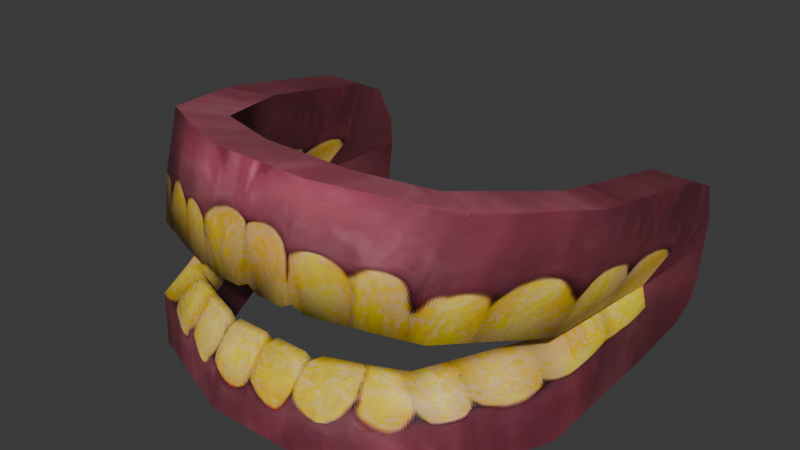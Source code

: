 # Source: falseTeeth.blend  (saved by Blender 5.0.119; exported with 4.5.12 LTS)
import bpy
from mathutils import Matrix  # noqa: F401  (used for matrix-valued properties, if any)

bpy.ops.wm.read_factory_settings(use_empty=True)
scene = bpy.context.scene
scene.name = 'Scene'

# ---- collections
col_collection = bpy.data.collections.new('Collection'); scene.collection.children.link(col_collection)

# ---- images (referenced by path relative to the original .blend; pixels are not part of the script)
import os
ASSET_DIR = os.environ.get("B2B_ASSET_DIR", "")  # directory of the original .blend (textures are referenced by path, not embedded)
HERE = os.path.dirname(os.path.abspath(__file__))  # packed textures are extracted next to this script under _unpacked/

def load_image(name, relpath, width, height, colorspace="sRGB"):
    """Load a texture the original file referenced (path relative to the .blend, or extracted next to this script)."""
    p = next((c for c in (os.path.join(HERE, relpath), os.path.join(ASSET_DIR, relpath)) if relpath and os.path.exists(c)), "")
    if p:
        img = bpy.data.images.load(p, check_existing=True)
        img.name = name
    else:  # same state as the original file: an image datablock whose file is absent (Cycles renders it pink)
        img = bpy.data.images.new(name, width, height)
        img.source = "FILE"
        img.filepath = "//" + (relpath or name)
    img.colorspace_settings.name = colorspace
    return img
img_falseteeth_basecolor_png_001 = load_image('falseTeeth_BaseColor.png.001', '_unpacked/falseTeeth_BaseColor.e6253b25.png', 512, 512, 'sRGB')

# ---- materials (node trees are filled in below, after node groups)
mat_falseteeth_001 = bpy.data.materials.new('falseTeeth.001')

# ---- material node trees
mat_falseteeth_001.use_nodes = True; mat_falseteeth_001.node_tree.nodes.clear()
_N = mat_falseteeth_001.node_tree.nodes; _L = mat_falseteeth_001.node_tree.links
n0 = _N.new('ShaderNodeBsdfPrincipled'); n0.name = 'Principled BSDF'; n0.location = (-200, 100)
n1 = _N.new('ShaderNodeOutputMaterial'); n1.name = 'Material Output'; n1.location = (200, 100)
n2 = _N.new('ShaderNodeTexImage'); n2.name = 'Image Texture'; n2.location = (-612, 94)
n2.width = 308
n2.image = img_falseteeth_basecolor_png_001
n2.interpolation = 'Closest'
_L.new(n0.outputs[0], n1.inputs[0])
_L.new(n2.outputs[0], n0.inputs[0])
n1.is_active_output = True

# ---- world
world_world = bpy.data.worlds.new('World'); scene.world = world_world
world_world.use_nodes = True; world_world.node_tree.nodes.clear()
_N = world_world.node_tree.nodes; _L = world_world.node_tree.links
n0 = _N.new('ShaderNodeOutputWorld'); n0.name = 'World Output'; n0.location = (200, 100)
n1 = _N.new('ShaderNodeBackground'); n1.name = 'Background'; n1.location = (-200, 100)
n1.inputs[0].default_value = (0.05088, 0.05088, 0.05088, 1.0)
_L.new(n1.outputs[0], n0.inputs[0])
n0.is_active_output = True
world_world.color = (0.05088, 0.05088, 0.05088)
world_world.sun_shadow_jitter_overblur = 0.0

# ---- meshes
me_mesh_001 = bpy.data.meshes.new('Mesh.001')
me_mesh_001.from_pydata([(-47.17, -42.89, 33.45), (-46.77, -42.75, 48.28), (-36.1, -36.65, 47.87), (-36.5, -36.8, 33.45), (-49.67, -9.858, 33.45), (-60.02, -13.55, 33.45), (-59.62, -13.41, 48.37), (-49.27, -9.717, 47.99), (-50.56, 27.4, 33.45), (-59.4, 27.39, 33.45), (-59.0, 27.54, 48.11), (-50.16, 27.54, 48.11), (39.0, -42.91, 33.45), (39.07, -42.76, 48.28), (28.31, -36.66, 47.87), (28.24, -36.8, 33.45), (41.06, -9.871, 33.45), (51.47, -13.56, 33.45), (51.54, -13.42, 48.36), (41.14, -9.73, 47.99), (41.46, 27.38, 33.45), (50.35, 27.37, 33.45), (50.43, 27.53, 48.11), (41.53, 27.52, 48.11), (-41.54, -38.91, 56.39), (-37.4, -38.1, 55.66), (-51.11, -10.06, 55.79), (-56.6, -13.1, 56.17), (-54.93, 24.64, 55.73), (-59.01, 24.64, 55.73), (33.81, -39.05, 55.06), (29.54, -38.11, 55.66), (48.44, -13.13, 55.9), (42.89, -10.06, 55.79), (50.38, 24.62, 55.73), (46.26, 24.62, 55.73), (-16.85, -54.56, 33.45), (8.86, -54.54, 33.45), (-16.93, -43.33, 33.45), (8.78, -43.32, 33.45), (9.018, -43.12, 47.32), (-16.69, -43.13, 47.32), (-16.61, -54.36, 47.45), (9.096, -54.34, 47.45), (-3.998, -54.55, 33.45), (-3.76, -54.35, 47.45), (-3.838, -43.13, 47.32), (-4.076, -43.32, 33.45), (-26.72, -40.06, 33.45), (-26.4, -39.89, 47.6), (-27.06, -42.39, 55.46), (-28.56, -43.94, 55.71), (-31.69, -48.55, 47.87), (-32.01, -48.73, 33.45), (26.94, -47.56, 33.45), (27.08, -47.39, 47.95), (23.5, -43.04, 54.89), (21.31, -41.69, 55.52), (20.59, -39.25, 47.65), (20.45, -39.41, 33.45), (9.805, -48.34, 54.66), (8.038, -48.89, 53.33), (6.27, -49.02, 54.66), (10.9, -45.21, 55.23), (6.459, -46.37, 55.11), (8.274, -46.25, 53.78), (-17.36, -48.29, 55.14), (-13.81, -48.99, 55.01), (-15.6, -48.85, 53.74), (-18.66, -45.22, 55.23), (-16.09, -46.22, 54.05), (-14.24, -46.35, 55.33), (-3.77, -49.05, 53.52), (-5.54, -49.0, 54.87), (-1.998, -49.0, 54.81), (-5.716, -46.36, 55.24), (-3.899, -46.4, 53.9), (-2.064, -46.36, 55.2), (40.22, -33.49, 94.88), (39.87, -38.08, 79.73), (27.66, -32.04, 76.89), (28.04, -27.1, 93.62), (41.84, -1.481, 88.54), (54.22, -5.245, 89.29), (53.87, -9.291, 74.08), (41.46, -5.921, 71.74), (43.6, 35.93, 81.22), (54.55, 35.93, 81.22), (54.21, 31.31, 65.5), (43.22, 31.31, 65.5), (-49.23, -31.64, 94.52), (-49.24, -36.21, 79.0), (-36.74, -30.61, 76.32), (-36.69, -25.7, 93.34), (-48.88, 0.4868, 88.15), (-61.51, -2.859, 88.82), (-61.51, -6.865, 73.13), (-48.93, -3.923, 70.93), (-51.0, 35.93, 81.22), (-61.97, 35.93, 81.22), (-61.97, 31.31, 65.5), (-51.05, 31.31, 65.5), (47.46, -13.53, 62.51), (51.16, -16.7, 62.41), (46.26, 24.62, 56.6), (50.38, 24.62, 56.6), (-58.55, -14.12, 62.8), (-54.71, -11.4, 61.84), (-59.01, 24.64, 56.6), (-54.93, 24.64, 56.6), (8.323, -46.42, 97.44), (-18.37, -45.85, 97.33), (8.31, -32.86, 94.76), (-17.39, -32.28, 94.64), (-17.6, -37.27, 78.26), (8.1, -37.86, 78.5), (8.147, -51.21, 83.09), (-18.54, -50.62, 82.86), (-5.023, -46.14, 97.39), (-5.196, -50.91, 82.98), (-4.752, -37.56, 78.38), (-4.541, -32.57, 94.7), (-33.85, -39.6, 96.09), (-33.94, -44.29, 81.13), (-27.17, -33.94, 77.29), (-27.04, -28.99, 93.99), (20.15, -29.4, 94.07), (19.84, -34.36, 77.53), (27.12, -44.38, 81.31), (27.39, -39.69, 96.11), (36.94, -42.51, 67.47), (30.91, -40.58, 67.81), (-46.0, -40.55, 67.76), (-39.96, -39.11, 67.35), (-21.08, -50.53, 68.88), (-18.15, -51.07, 70.4), (-15.18, -51.74, 68.97), (-21.87, -45.64, 67.96), (-15.65, -46.75, 68.04), (-18.75, -46.12, 69.47), (11.37, -51.31, 68.77), (5.399, -52.23, 68.9), (8.398, -51.7, 70.31), (12.33, -46.36, 68.19), (9.21, -46.71, 69.66), (6.039, -47.21, 68.19), (-4.898, -51.65, 70.39), (-1.922, -52.05, 68.93), (-7.859, -51.91, 68.95), (-1.675, -47.05, 68.14), (-4.792, -46.66, 69.57), (-7.931, -46.92, 68.1), (-32.49, -46.17, 68.33), (-29.84, -42.96, 67.65), (22.77, -43.35, 67.96), (26.0, -46.52, 68.01), (43.6, 45.63, 76.53), (54.55, 45.63, 76.53), (-51.0, 45.63, 76.53), (-61.97, 45.63, 76.53), (41.46, 45.56, 35.21), (50.35, 45.56, 35.21), (-50.56, 45.56, 35.21), (-59.4, 45.56, 35.21), (-50.7, 48.54, 42.18), (-60.22, 48.54, 42.18), (-50.77, 49.62, 48.6), (-60.66, 49.62, 48.6), (-50.78, 50.97, 57.78), (-60.71, 50.97, 57.78), (-50.87, 50.56, 65.63), (-61.21, 50.56, 65.63), (42.53, 48.54, 42.23), (52.45, 48.54, 42.23), (42.79, 49.62, 48.61), (52.97, 49.62, 48.61), (42.82, 50.97, 57.8), (53.03, 50.97, 57.8), (43.15, 50.56, 65.63), (53.67, 50.56, 65.63)], [], [(0, 1, 6, 5), (24, 25, 26, 27), (2, 3, 4, 7), (5, 6, 10, 9), (27, 26, 28, 29), (7, 4, 8, 11), (12, 17, 18, 13), (30, 32, 33, 31), (14, 19, 16, 15), (17, 21, 22, 18), (32, 34, 35, 33), (19, 23, 20, 16), (2, 7, 26, 25), (6, 1, 24, 27), (7, 11, 28, 26), (10, 6, 27, 29), (13, 18, 32, 30), (19, 14, 31, 33), (18, 22, 34, 32), (23, 19, 33, 35), (36, 44, 45, 42), (46, 47, 38, 41), (42, 45, 73, 67), (71, 67, 73, 75), (48, 49, 41, 38), (50, 51, 66, 69), (52, 53, 36, 42), (58, 59, 39, 40), (56, 57, 63, 60), (54, 55, 43, 37), (51, 52, 42, 66), (41, 49, 50, 69), (57, 58, 40, 63), (43, 55, 56, 60), (45, 44, 37, 43), (77, 74, 62, 64), (40, 46, 77, 64), (39, 47, 46, 40), (2, 49, 48, 3), (50, 49, 2, 25), (24, 51, 50, 25), (1, 52, 51, 24), (0, 53, 52, 1), (12, 13, 55, 54), (56, 55, 13, 30), (30, 31, 57, 56), (14, 58, 57, 31), (14, 15, 59, 58), (74, 45, 43, 62), (75, 46, 41, 71), (62, 61, 65, 64), (61, 60, 63, 65), (66, 68, 70, 69), (68, 67, 71, 70), (73, 72, 76, 75), (72, 74, 77, 76), (43, 60, 61), (43, 61, 62), (40, 64, 65), (40, 65, 63), (42, 67, 68), (42, 68, 66), (41, 69, 70), (41, 70, 71), (45, 74, 72), (45, 72, 73), (46, 75, 76), (46, 76, 77), (78, 79, 84, 83), (102, 103, 130, 131), (80, 81, 82, 85), (83, 84, 88, 87), (103, 102, 104, 105), (85, 82, 86, 89), (90, 95, 96, 91), (106, 107, 133, 132), (92, 97, 94, 93), (95, 99, 100, 96), (106, 108, 109, 107), (97, 101, 98, 94), (80, 85, 102, 131), (103, 84, 79, 130), (85, 89, 104, 102), (88, 84, 103, 105), (91, 96, 106, 132), (107, 97, 92, 133), (96, 100, 108, 106), (101, 97, 107, 109), (110, 118, 119, 116), (120, 121, 112, 115), (116, 119, 147, 141), (145, 141, 147, 149), (126, 127, 115, 112), (140, 143, 154, 155), (128, 129, 110, 116), (124, 125, 113, 114), (137, 134, 152, 153), (122, 123, 117, 111), (143, 115, 127, 154), (134, 117, 123, 152), (119, 118, 111, 117), (151, 148, 136, 138), (114, 120, 151, 138), (113, 121, 120, 114), (90, 91, 123, 122), (132, 133, 153, 152), (133, 92, 124, 153), (92, 93, 125, 124), (80, 127, 126, 81), (131, 130, 155, 154), (130, 79, 128, 155), (78, 129, 128, 79), (148, 119, 117, 136), (149, 120, 115, 145), (136, 135, 139, 138), (135, 134, 137, 139), (140, 142, 144, 143), (142, 141, 145, 144), (147, 146, 150, 149), (146, 148, 151, 150), (117, 134, 135), (117, 135, 136), (114, 138, 139), (114, 139, 137), (116, 141, 142), (116, 142, 140), (115, 143, 144), (115, 144, 145), (119, 148, 146), (119, 146, 147), (120, 149, 150), (120, 150, 151), (132, 152, 123, 91), (137, 153, 124, 114), (131, 154, 127, 80), (140, 155, 128, 116), (28, 109, 108, 29), (34, 105, 104, 35), (158, 159, 99, 98), (170, 171, 159, 158), (162, 8, 9, 163), (162, 163, 165, 164), (8, 162, 164, 11), (164, 165, 167, 166), (11, 164, 166, 28), (166, 167, 169, 168), (28, 166, 168, 109), (168, 169, 171, 170), (109, 168, 170, 101), (101, 170, 158, 98), (100, 99, 159, 171), (95, 94, 98, 99), (90, 93, 94, 95), (122, 125, 93, 90), (125, 122, 111, 113), (118, 121, 113, 111), (110, 112, 121, 118), (129, 126, 112, 110), (126, 129, 78, 81), (81, 78, 83, 82), (82, 83, 87, 86), (156, 86, 87, 157), (108, 100, 171, 169), (29, 108, 169, 167), (10, 29, 167, 165), (9, 10, 165, 163), (178, 156, 157, 179), (161, 21, 20, 160), (17, 16, 20, 21), (12, 15, 16, 17), (54, 59, 15, 12), (59, 54, 37, 39), (44, 47, 39, 37), (36, 38, 47, 44), (53, 48, 38, 36), (48, 53, 0, 3), (3, 0, 5, 4), (4, 5, 9, 8), (160, 172, 173, 161), (172, 174, 175, 173), (21, 161, 173, 22), (22, 173, 175, 34), (174, 176, 177, 175), (34, 175, 177, 105), (176, 178, 179, 177), (105, 177, 179, 88), (88, 179, 157, 87), (20, 23, 172, 160), (23, 35, 174, 172), (35, 104, 176, 174), (104, 89, 178, 176), (89, 86, 156, 178)])
me_mesh_001.polygons.foreach_set('use_smooth', [True] * 192)
_k = set([(0, 5), (0, 53), (3, 4), (3, 48), (4, 8), (5, 9), (8, 162), (9, 163), (12, 17), (12, 54), (15, 16), (15, 59), (16, 20), (17, 21), (20, 160), (21, 161), (36, 44), (36, 53), (37, 44), (37, 54), (38, 47), (38, 48), (39, 47), (39, 59), (78, 83), (78, 129), (81, 82), (81, 126), (82, 86), (83, 87), (86, 156), (87, 157), (90, 95), (90, 122), (93, 94), (93, 125), (94, 98), (95, 99), (98, 158), (99, 159), (110, 118), (110, 129), (111, 118), (111, 122), (112, 121), (112, 126), (113, 121), (113, 125), (156, 178), (157, 179), (158, 170), (159, 171), (160, 161), (160, 172), (161, 173), (162, 163), (162, 164), (163, 165), (164, 166), (165, 167), (166, 168), (167, 169), (168, 170), (169, 171), (172, 174), (173, 175), (174, 176), (175, 177), (176, 178), (177, 179)])
me_mesh_001.attributes.new('sharp_edge', 'BOOLEAN', 'EDGE').data.foreach_set('value', [ (min(e.vertices), max(e.vertices)) in _k for e in me_mesh_001.edges])
_uv = me_mesh_001.uv_layers.new(name='map1')
_uv.uv.foreach_set('vector', [0.2959, 0.5667, 0.293, 0.6194, 0.2152, 0.6279, 0.2147, 0.5667, 0.2936, 0.6732, 0.2936, 0.6853, 0.2204, 0.6853, 0.2204, 0.6732, 0.6515, 0.6194, 0.6518, 0.5667, 0.7545, 0.5667, 0.7541, 0.6249, 0.2147, 0.5667, 0.2152, 0.6279, 0.06565, 0.6194, 0.0648, 0.5667, 0.2204, 0.6732, 0.2204, 0.6853, 0.08736, 0.6853, 0.07599, 0.6732, 0.7541, 0.6249, 0.7545, 0.5667, 0.9562, 0.5667, 0.9553, 0.6194, 0.6518, 0.5667, 0.7545, 0.5667, 0.7541, 0.6249, 0.6515, 0.6194, 0.6518, 0.6732, 0.7545, 0.6732, 0.7545, 0.6853, 0.6518, 0.6853, 0.293, 0.6194, 0.2152, 0.6279, 0.2147, 0.5667, 0.2959, 0.5667, 0.7545, 0.5667, 0.9562, 0.5667, 0.9553, 0.6194, 0.7541, 0.6249, 0.7545, 0.6732, 0.9391, 0.6732, 0.9292, 0.6853, 0.7545, 0.6853, 0.2152, 0.6279, 0.06624, 0.6194, 0.06539, 0.5667, 0.2147, 0.5667, 0.6515, 0.6194, 0.7541, 0.6249, 0.7545, 0.687, 0.6518, 0.6884, 0.2152, 0.6279, 0.293, 0.6194, 0.2936, 0.6922, 0.2204, 0.6911, 0.7541, 0.6249, 0.9553, 0.6194, 0.9397, 0.6918, 0.7545, 0.687, 0.06565, 0.6194, 0.2152, 0.6279, 0.2204, 0.6911, 0.07671, 0.695, 0.6515, 0.6194, 0.7541, 0.6249, 0.7545, 0.687, 0.6518, 0.6884, 0.2152, 0.6279, 0.293, 0.6194, 0.2936, 0.6922, 0.2204, 0.6911, 0.7541, 0.6249, 0.9553, 0.6194, 0.9397, 0.6918, 0.7545, 0.687, 0.06624, 0.6194, 0.2152, 0.6279, 0.2204, 0.6911, 0.07671, 0.695, 0.4209, 0.5667, 0.486, 0.5667, 0.486, 0.6352, 0.421, 0.6334, 0.486, 0.6352, 0.486, 0.5667, 0.5438, 0.5667, 0.5437, 0.6334, 0.421, 0.6334, 0.486, 0.6352, 0.478, 0.7055, 0.4311, 0.7055, 0.4311, 0.6853, 0.4311, 0.6732, 0.478, 0.6732, 0.478, 0.6853, 0.6137, 0.5667, 0.6135, 0.6256, 0.5437, 0.6334, 0.5438, 0.5667, 0.3551, 0.6853, 0.3551, 0.6732, 0.4142, 0.6732, 0.4142, 0.6853, 0.3455, 0.6256, 0.3452, 0.5667, 0.4209, 0.5667, 0.421, 0.6334, 0.3455, 0.6256, 0.3452, 0.5667, 0.4209, 0.5667, 0.421, 0.6334, 0.6057, 0.6732, 0.6057, 0.6853, 0.5515, 0.6853, 0.5515, 0.6732, 0.6137, 0.5667, 0.6127, 0.6256, 0.5437, 0.6334, 0.5438, 0.5667, 0.3551, 0.6806, 0.3455, 0.6256, 0.421, 0.6334, 0.4142, 0.7055, 0.5437, 0.6334, 0.6135, 0.6256, 0.6057, 0.6884, 0.5515, 0.7055, 0.3551, 0.6806, 0.3455, 0.6256, 0.421, 0.6334, 0.4142, 0.7055, 0.5437, 0.6334, 0.6127, 0.6256, 0.6057, 0.6884, 0.5515, 0.7055, 0.486, 0.6352, 0.486, 0.5667, 0.5438, 0.5667, 0.5437, 0.6334, 0.4949, 0.6853, 0.4949, 0.6732, 0.5342, 0.6732, 0.5342, 0.6853, 0.421, 0.6334, 0.486, 0.6352, 0.478, 0.7055, 0.4311, 0.7055, 0.4209, 0.5667, 0.486, 0.5667, 0.486, 0.6352, 0.421, 0.6334, 0.6515, 0.6194, 0.6135, 0.6256, 0.6137, 0.5667, 0.6518, 0.5667, 0.6057, 0.6884, 0.6135, 0.6256, 0.6515, 0.6194, 0.6518, 0.6884, 0.2936, 0.6732, 0.3551, 0.6732, 0.3551, 0.6853, 0.2936, 0.6853, 0.293, 0.6194, 0.3455, 0.6256, 0.3551, 0.6806, 0.2936, 0.6922, 0.2959, 0.5667, 0.3452, 0.5667, 0.3455, 0.6256, 0.293, 0.6194, 0.6518, 0.5667, 0.6515, 0.6194, 0.6127, 0.6256, 0.6137, 0.5667, 0.6057, 0.6884, 0.6127, 0.6256, 0.6515, 0.6194, 0.6518, 0.6884, 0.6518, 0.6732, 0.6518, 0.6853, 0.6057, 0.6853, 0.6057, 0.6732, 0.293, 0.6194, 0.3455, 0.6256, 0.3551, 0.6806, 0.2936, 0.6922, 0.293, 0.6194, 0.2959, 0.5667, 0.3452, 0.5667, 0.3455, 0.6256, 0.4949, 0.7055, 0.486, 0.6352, 0.5437, 0.6334, 0.5342, 0.7055, 0.4949, 0.7055, 0.486, 0.6352, 0.5437, 0.6334, 0.5342, 0.7055, 0.5342, 0.6732, 0.5428, 0.6732, 0.5428, 0.6853, 0.5342, 0.6853, 0.5428, 0.6732, 0.5515, 0.6732, 0.5515, 0.6853, 0.5428, 0.6853, 0.4142, 0.6732, 0.4225, 0.6732, 0.4225, 0.6853, 0.4142, 0.6853, 0.4225, 0.6732, 0.4311, 0.6732, 0.4311, 0.6853, 0.4225, 0.6853, 0.478, 0.6732, 0.4864, 0.6732, 0.4864, 0.6853, 0.478, 0.6853, 0.4864, 0.6732, 0.4949, 0.6732, 0.4949, 0.6853, 0.4864, 0.6853, 0.5437, 0.6334, 0.5515, 0.7055, 0.5428, 0.7055, 0.5437, 0.6334, 0.5428, 0.7055, 0.5342, 0.7055, 0.421, 0.6334, 0.4311, 0.7055, 0.4225, 0.7055, 0.421, 0.6334, 0.4225, 0.7055, 0.4142, 0.7055, 0.421, 0.6334, 0.4311, 0.7055, 0.4225, 0.7055, 0.421, 0.6334, 0.4225, 0.7055, 0.4142, 0.7055, 0.5437, 0.6334, 0.5515, 0.7055, 0.5428, 0.7055, 0.5437, 0.6334, 0.5428, 0.7055, 0.5342, 0.7055, 0.486, 0.6352, 0.4949, 0.7055, 0.4864, 0.7055, 0.486, 0.6352, 0.4864, 0.7055, 0.478, 0.7055, 0.486, 0.6352, 0.4949, 0.7055, 0.4864, 0.7055, 0.486, 0.6352, 0.4864, 0.7055, 0.478, 0.7055, 0.6654, 0.9894, 0.6818, 0.8824, 0.7874, 0.8657, 0.7874, 0.9894, 0.1979, 0.8272, 0.1979, 0.8095, 0.2911, 0.8095, 0.306, 0.8272, 0.279, 0.8793, 0.3086, 0.9942, 0.1933, 0.9942, 0.1918, 0.8689, 0.7874, 0.9942, 0.7874, 0.8657, 0.9597, 0.8599, 0.9597, 0.9942, 0.1979, 0.8095, 0.1979, 0.8272, 0.02951, 0.8272, 0.02951, 0.8095, 0.1918, 0.8689, 0.1933, 0.9942, 0.03426, 0.9942, 0.03426, 0.8599, 0.3086, 0.9942, 0.1933, 0.9942, 0.1918, 0.8689, 0.279, 0.8793, 0.7874, 0.8095, 0.7874, 0.8272, 0.6766, 0.8272, 0.6849, 0.8095, 0.6818, 0.8824, 0.7874, 0.8657, 0.7874, 0.9942, 0.6654, 0.9942, 0.1933, 0.9942, 0.03426, 0.9942, 0.03426, 0.8599, 0.1918, 0.8689, 0.7874, 0.8095, 0.9653, 0.8095, 0.9653, 0.8272, 0.7874, 0.8272, 0.7874, 0.8657, 0.9597, 0.8599, 0.9597, 0.9942, 0.7874, 0.9942, 0.279, 0.8793, 0.1918, 0.8689, 0.1979, 0.7998, 0.2882, 0.8151, 0.7874, 0.7998, 0.7874, 0.8657, 0.6818, 0.8824, 0.6812, 0.8151, 0.1918, 0.8689, 0.03426, 0.8599, 0.05568, 0.7948, 0.1979, 0.7998, 0.9597, 0.8599, 0.7874, 0.8657, 0.7874, 0.7998, 0.939, 0.7948, 0.279, 0.8793, 0.1918, 0.8689, 0.1979, 0.7998, 0.2882, 0.8151, 0.7874, 0.7998, 0.7874, 0.8657, 0.6818, 0.8824, 0.6812, 0.8151, 0.1918, 0.8689, 0.03426, 0.8599, 0.05568, 0.7948, 0.1979, 0.7998, 0.9597, 0.8599, 0.7874, 0.8657, 0.7874, 0.7998, 0.939, 0.7948, 0.5561, 0.9942, 0.4871, 0.9942, 0.4871, 0.857, 0.5589, 0.8676, 0.4871, 0.857, 0.4871, 0.9942, 0.4134, 0.9942, 0.4151, 0.8716, 0.5589, 0.8676, 0.4871, 0.857, 0.4954, 0.7975, 0.5475, 0.7975, 0.4223, 0.8272, 0.4223, 0.8095, 0.4805, 0.8095, 0.4805, 0.8272, 0.3594, 0.9942, 0.3457, 0.8716, 0.4151, 0.8716, 0.4134, 0.9942, 0.4071, 0.8095, 0.4071, 0.8272, 0.3391, 0.8272, 0.3315, 0.8095, 0.635, 0.8716, 0.6105, 0.9942, 0.5561, 0.9942, 0.5589, 0.8676, 0.635, 0.8716, 0.6105, 0.9942, 0.5561, 0.9942, 0.5589, 0.8676, 0.5663, 0.8272, 0.5639, 0.8095, 0.6344, 0.8095, 0.6305, 0.8272, 0.3594, 0.9942, 0.3457, 0.8716, 0.4151, 0.8716, 0.4134, 0.9942, 0.4055, 0.7975, 0.4151, 0.8716, 0.3457, 0.8716, 0.3402, 0.8152, 0.4055, 0.7975, 0.4151, 0.8716, 0.3457, 0.8716, 0.3402, 0.8152, 0.4871, 0.857, 0.4871, 0.9942, 0.4134, 0.9942, 0.4151, 0.8716, 0.4954, 0.8272, 0.4954, 0.8095, 0.5487, 0.8095, 0.5511, 0.8272, 0.5589, 0.8676, 0.4871, 0.857, 0.4954, 0.7975, 0.5475, 0.7975, 0.5561, 0.9942, 0.4871, 0.9942, 0.4871, 0.857, 0.5589, 0.8676, 0.3086, 0.9942, 0.279, 0.8793, 0.3457, 0.8716, 0.3594, 0.9942, 0.6849, 0.8095, 0.6766, 0.8272, 0.6305, 0.8272, 0.6344, 0.8095, 0.6812, 0.8151, 0.6818, 0.8824, 0.635, 0.8716, 0.638, 0.8152, 0.6818, 0.8824, 0.6654, 0.9942, 0.6105, 0.9942, 0.635, 0.8716, 0.279, 0.8793, 0.3457, 0.8716, 0.3594, 0.9942, 0.3086, 0.9942, 0.306, 0.8272, 0.2911, 0.8095, 0.3315, 0.8095, 0.3391, 0.8272, 0.6812, 0.8151, 0.6818, 0.8824, 0.635, 0.8716, 0.638, 0.8152, 0.6654, 0.9942, 0.6105, 0.9942, 0.635, 0.8716, 0.6818, 0.8824, 0.4805, 0.7975, 0.4871, 0.857, 0.4151, 0.8716, 0.4207, 0.7975, 0.4805, 0.7975, 0.4871, 0.857, 0.4151, 0.8716, 0.4207, 0.7975, 0.5487, 0.8095, 0.5563, 0.8095, 0.5587, 0.8272, 0.5511, 0.8272, 0.5563, 0.8095, 0.5639, 0.8095, 0.5663, 0.8272, 0.5587, 0.8272, 0.4071, 0.8095, 0.4147, 0.8095, 0.4147, 0.8272, 0.4071, 0.8272, 0.4147, 0.8095, 0.4223, 0.8095, 0.4223, 0.8272, 0.4147, 0.8272, 0.4805, 0.8095, 0.4856, 0.8095, 0.4856, 0.8272, 0.4805, 0.8272, 0.4856, 0.8095, 0.4954, 0.8095, 0.4954, 0.8272, 0.4856, 0.8272, 0.4151, 0.8716, 0.4055, 0.7975, 0.413, 0.7975, 0.4151, 0.8716, 0.413, 0.7975, 0.4207, 0.7975, 0.5589, 0.8676, 0.5475, 0.7975, 0.5598, 0.7975, 0.5589, 0.8676, 0.5598, 0.7975, 0.5627, 0.7975, 0.5589, 0.8676, 0.5475, 0.7975, 0.5598, 0.7975, 0.5589, 0.8676, 0.5598, 0.7975, 0.5627, 0.7975, 0.4151, 0.8716, 0.4055, 0.7975, 0.413, 0.7975, 0.4151, 0.8716, 0.413, 0.7975, 0.4207, 0.7975, 0.4871, 0.857, 0.4805, 0.7975, 0.4879, 0.7975, 0.4871, 0.857, 0.4879, 0.7975, 0.4954, 0.7975, 0.4871, 0.857, 0.4805, 0.7975, 0.4879, 0.7975, 0.4871, 0.857, 0.4879, 0.7975, 0.4954, 0.7975, 0.2882, 0.8151, 0.3402, 0.8152, 0.3457, 0.8716, 0.279, 0.8793, 0.5627, 0.7975, 0.638, 0.8152, 0.635, 0.8716, 0.5589, 0.8676, 0.2882, 0.8151, 0.3402, 0.8152, 0.3457, 0.8716, 0.279, 0.8793, 0.5627, 0.7975, 0.638, 0.8152, 0.635, 0.8716, 0.5589, 0.8676, 0.2569, 0.5803, 0.8107, 0.5175, 0.8107, 0.5051, 0.2569, 0.5679, 0.8317, 0.5679, 0.2337, 0.5051, 0.2337, 0.5175, 0.8317, 0.5803, 0.8338, 0.9153, 0.8338, 0.9467, 0.8003, 0.9467, 0.8003, 0.9153, 0.8711, 0.9153, 0.8711, 0.9467, 0.8338, 0.9467, 0.8338, 0.9153, 0.9485, 0.6088, 0.8845, 0.6088, 0.8845, 0.572, 0.9485, 0.572, 0.9683, 0.9153, 0.9683, 0.9467, 0.9447, 0.9467, 0.9447, 0.9153, 0.06151, 0.6002, 0.01227, 0.6002, 0.01227, 0.5888, 0.06151, 0.5888, 0.9447, 0.9153, 0.9447, 0.9467, 0.9244, 0.9467, 0.9244, 0.9153, 0.06151, 0.5888, 0.01227, 0.5888, 0.01227, 0.5717, 0.06151, 0.5717, 0.9244, 0.9153, 0.9244, 0.9467, 0.8955, 0.9467, 0.8955, 0.9153, 0.06449, 0.5717, 0.01227, 0.5717, 0.01227, 0.5468, 0.06449, 0.5468, 0.8955, 0.9153, 0.8955, 0.9467, 0.8711, 0.9467, 0.8711, 0.9153, 0.03113, 0.8784, 0.07942, 0.8784, 0.07942, 0.9049, 0.03113, 0.9049, 0.03412, 0.9049, 0.07942, 0.9049, 0.07942, 0.941, 0.03412, 0.941, 0.03113, 0.9049, 0.03113, 0.8784, 0.07942, 0.8784, 0.07942, 0.9049, 0.6658, 0.9299, 0.6658, 0.9104, 0.7543, 0.9104, 0.7543, 0.9299, 0.5944, 0.9299, 0.5944, 0.9104, 0.6658, 0.9104, 0.6658, 0.9299, 0.5621, 0.9299, 0.5621, 0.9104, 0.5944, 0.9104, 0.5944, 0.9299, 0.5621, 0.9104, 0.5621, 0.9299, 0.5306, 0.9299, 0.5306, 0.9104, 0.5, 0.9299, 0.5, 0.9104, 0.5306, 0.9104, 0.5306, 0.9299, 0.4693, 0.9299, 0.4693, 0.9104, 0.5, 0.9104, 0.5, 0.9299, 0.4312, 0.9299, 0.4312, 0.9104, 0.4693, 0.9104, 0.4693, 0.9299, 0.4312, 0.9104, 0.4312, 0.9299, 0.4049, 0.9299, 0.4049, 0.9104, 0.4049, 0.9104, 0.4049, 0.9299, 0.3329, 0.9299, 0.3329, 0.9104, 0.3329, 0.9104, 0.3329, 0.9299, 0.2393, 0.9299, 0.2393, 0.9104, 0.7263, 0.9561, 0.666, 0.9561, 0.666, 0.8987, 0.7263, 0.8987, 0.03113, 0.941, 0.03113, 0.9049, 0.07942, 0.9049, 0.07942, 0.941, 0.06449, 0.5888, 0.06449, 0.6002, 0.01227, 0.6002, 0.01227, 0.5888, 0.06449, 0.5717, 0.06449, 0.5888, 0.01227, 0.5888, 0.01227, 0.5717, 0.06449, 0.5468, 0.06449, 0.5717, 0.01227, 0.5717, 0.01227, 0.5468, 0.7936, 0.9561, 0.7263, 0.9561, 0.7263, 0.8987, 0.7936, 0.8987, 0.05336, 0.572, 0.1174, 0.572, 0.1174, 0.6088, 0.05336, 0.6088, 0.2545, 0.572, 0.2545, 0.6088, 0.1174, 0.6088, 0.1174, 0.572, 0.3627, 0.572, 0.3627, 0.6088, 0.2545, 0.6088, 0.2545, 0.572, 0.3998, 0.572, 0.3998, 0.6088, 0.3627, 0.6088, 0.3627, 0.572, 0.3998, 0.6088, 0.3998, 0.572, 0.4554, 0.572, 0.4554, 0.6088, 0.5004, 0.572, 0.5004, 0.6088, 0.4554, 0.6088, 0.4554, 0.572, 0.5455, 0.572, 0.5455, 0.6088, 0.5004, 0.6088, 0.5004, 0.572, 0.5921, 0.572, 0.5921, 0.6088, 0.5455, 0.6088, 0.5455, 0.572, 0.5921, 0.6088, 0.5921, 0.572, 0.6387, 0.572, 0.6387, 0.6088, 0.6387, 0.6088, 0.6387, 0.572, 0.7474, 0.572, 0.7474, 0.6088, 0.7474, 0.6088, 0.7474, 0.572, 0.8845, 0.572, 0.8845, 0.6088, 0.9698, 0.9561, 0.926, 0.9561, 0.926, 0.8987, 0.9698, 0.8987, 0.926, 0.9561, 0.8897, 0.9561, 0.8897, 0.8987, 0.926, 0.8987, 0.9523, 0.5711, 0.9932, 0.5711, 0.9932, 0.5977, 0.9534, 0.5906, 0.9534, 0.5906, 0.9932, 0.5977, 0.9932, 0.6089, 0.9534, 0.6085, 0.8897, 0.9561, 0.8376, 0.9561, 0.8376, 0.8987, 0.8897, 0.8987, 0.9534, 0.6085, 0.9932, 0.6089, 0.9932, 0.6141, 0.9534, 0.6205, 0.8376, 0.9561, 0.7936, 0.9561, 0.7936, 0.8987, 0.8376, 0.8987, 0.9287, 0.876, 0.9769, 0.876, 0.9769, 0.9025, 0.9287, 0.9025, 0.9287, 0.9025, 0.9769, 0.9025, 0.9769, 0.9386, 0.9287, 0.9386, 0.9932, 0.5711, 0.9932, 0.5977, 0.9534, 0.5906, 0.9523, 0.5711, 0.9932, 0.5977, 0.9932, 0.6089, 0.9534, 0.6085, 0.9534, 0.5906, 0.9932, 0.6089, 0.9932, 0.6141, 0.9534, 0.6205, 0.9534, 0.6085, 0.9769, 0.876, 0.9769, 0.9025, 0.9287, 0.9025, 0.9287, 0.876, 0.9769, 0.9025, 0.9769, 0.9386, 0.9287, 0.9386, 0.9287, 0.9025])
me_mesh_001.materials.append(mat_falseteeth_001)
me_mesh_001.update()

# ---- objects
ob_falseteeth = bpy.data.objects.new('falseTeeth', me_mesh_001)

# ---- transforms, parenting, visibility, modifiers, constraints
ob_falseteeth.location = (0.0, 0.0, 0.0)
_m = ob_falseteeth.modifiers.new('Armature', 'ARMATURE')

# ---- collection membership
col_collection.objects.link(ob_falseteeth)

# ---- scene / render settings (as saved in the file)
scene.frame_start = 1; scene.frame_end = 250; scene.frame_set(1)
scene.render.engine = 'BLENDER_EEVEE_NEXT'
scene.render.bake_bias = 0.0
scene.render.bake_samples = 0
scene.cycles.sampling_pattern = 'TABULATED_SOBOL'
scene.eevee.use_volume_custom_range = False
scene.unit_settings.scale_length = 0.001
bpy.context.view_layer.update()

# ---- added for rendering (the .blend has no active camera and no usable light): camera, sun
cam_auto = bpy.data.cameras.new('AutoCamera')
cam_auto.lens = 50.0
cam_auto.sensor_width = 36.0
cam_auto.clip_end = 2756.1
ob_auto_camera = bpy.data.objects.new('AutoCamera', cam_auto)
scene.collection.objects.link(ob_auto_camera)
ob_auto_camera.location = (153.333, -190.249, 191.082)
ob_auto_camera.rotation_euler = (1.09748, -7.21219e-08, 0.694738)
scene.camera = ob_auto_camera
light_auto_sun = bpy.data.lights.new('AutoSun', 'SUN')
light_auto_sun.energy = 3.0
light_auto_sun.angle = 0.0523599
ob_auto_sun = bpy.data.objects.new('AutoSun', light_auto_sun)
scene.collection.objects.link(ob_auto_sun)
ob_auto_sun.rotation_euler = (0.872665, 0.174533, 0.523599)
bpy.context.view_layer.update()
